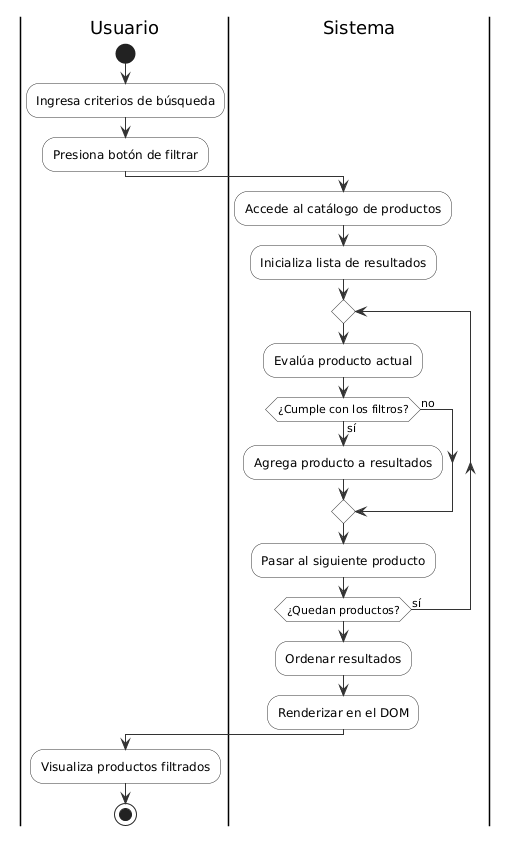

The diagram above was rendered by PlantUML. Its source (embedded in the PNG):
@startuml
skinparam ActivityBackgroundColor #FFFFFF
skinparam ActivityBorderColor #333333
skinparam ArrowColor #333333

|Usuario|
start
:Ingresa criterios de búsqueda;
:Presiona botón de filtrar;

|Sistema|
:Accede al catálogo de productos;
:Inicializa lista de resultados;

repeat
  :Evalúa producto actual;
  if (¿Cumple con los filtros?) then (sí)
    :Agrega producto a resultados;
  else (no)
  endif
  :Pasar al siguiente producto;
repeat while (¿Quedan productos?) is (sí)

:Ordenar resultados;
:Renderizar en el DOM;

|Usuario|
:Visualiza productos filtrados;
stop
@enduml